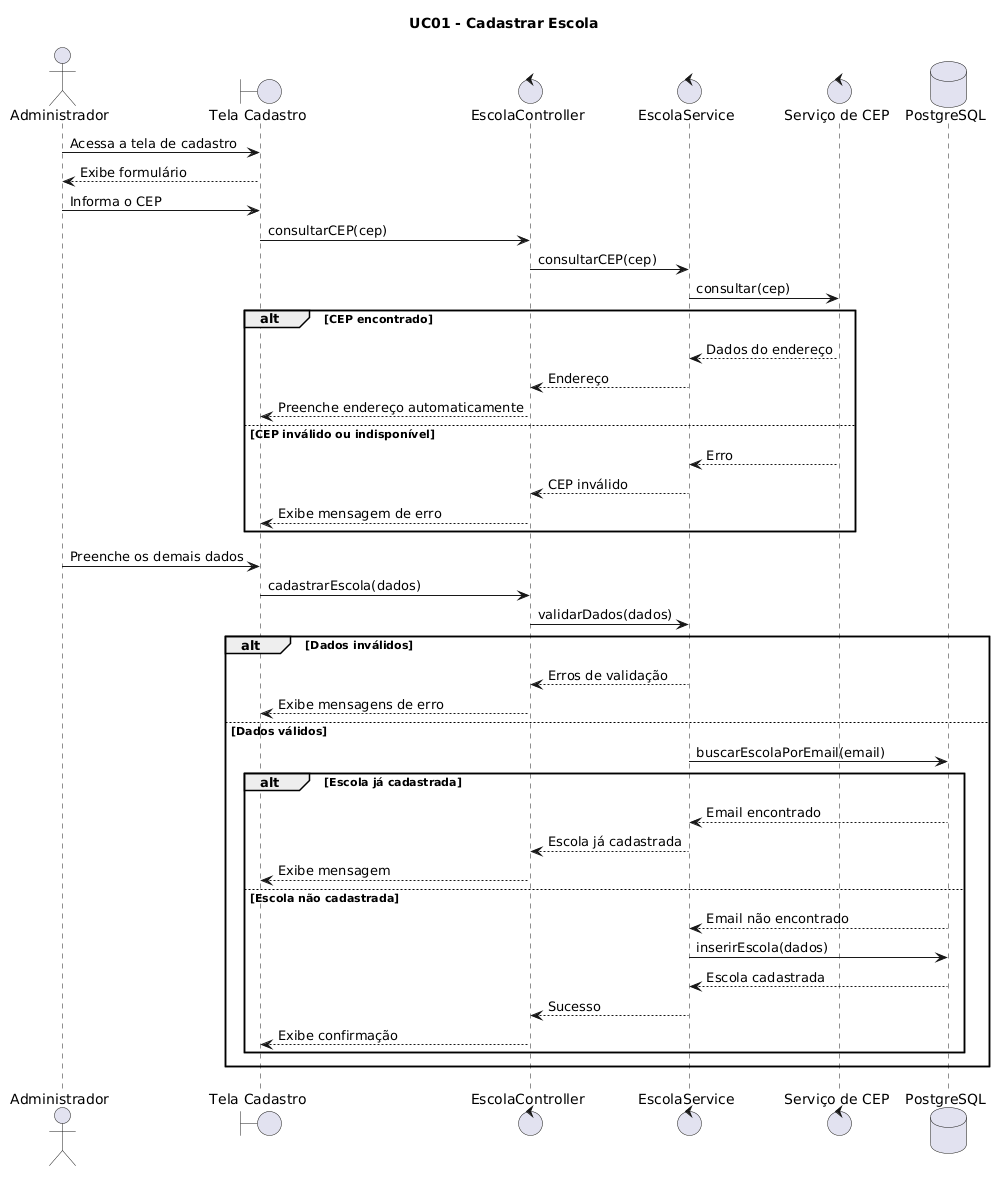

The diagram above was rendered by PlantUML. Its source (embedded in the PNG):
@startuml
title UC01 - Cadastrar Escola

actor Administrador

boundary "Tela Cadastro" as Tela
control "EscolaController" as Controller
control "EscolaService" as Service
control "Serviço de CEP" as CEP
database "PostgreSQL" as Banco

Administrador -> Tela : Acessa a tela de cadastro
Tela --> Administrador : Exibe formulário

Administrador -> Tela : Informa o CEP
Tela -> Controller : consultarCEP(cep)
Controller -> Service : consultarCEP(cep)
Service -> CEP : consultar(cep)

alt CEP encontrado
    CEP --> Service : Dados do endereço
    Service --> Controller : Endereço
    Controller --> Tela : Preenche endereço automaticamente

else CEP inválido ou indisponível
    CEP --> Service : Erro
    Service --> Controller : CEP inválido
    Controller --> Tela : Exibe mensagem de erro
end

Administrador -> Tela : Preenche os demais dados
Tela -> Controller : cadastrarEscola(dados)

Controller -> Service : validarDados(dados)

alt Dados inválidos

    Service --> Controller : Erros de validação
    Controller --> Tela : Exibe mensagens de erro

else Dados válidos

    Service -> Banco : buscarEscolaPorEmail(email)

    alt Escola já cadastrada

        Banco --> Service : Email encontrado
        Service --> Controller : Escola já cadastrada
        Controller --> Tela : Exibe mensagem

    else Escola não cadastrada

        Banco --> Service : Email não encontrado

        Service -> Banco : inserirEscola(dados)
        Banco --> Service : Escola cadastrada

        Service --> Controller : Sucesso
        Controller --> Tela : Exibe confirmação

    end

end
@enduml